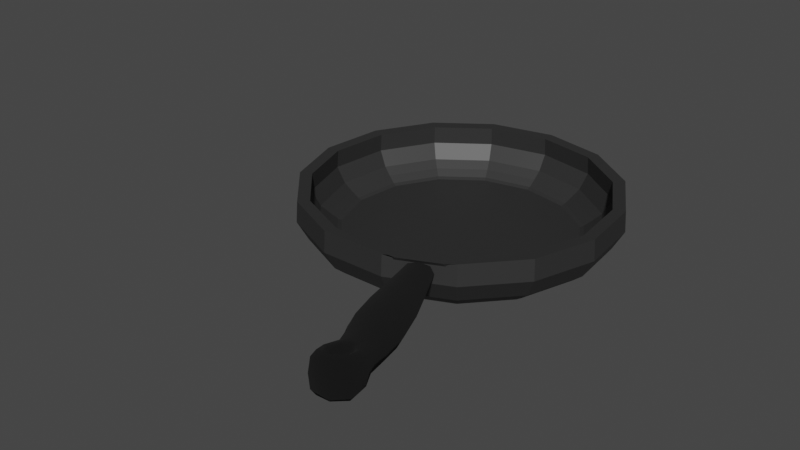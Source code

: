 # Source: tava.blend  (saved by Blender 2.90.8; exported with 4.5.12 LTS)
import bpy
from mathutils import Matrix  # noqa: F401  (used for matrix-valued properties, if any)

bpy.ops.wm.read_factory_settings(use_empty=True)
scene = bpy.context.scene
scene.name = 'Scene'

# ---- collections
col_collection = bpy.data.collections.new('Collection'); scene.collection.children.link(col_collection)

# ---- materials (node trees are filled in below, after node groups)
mat_material_001 = bpy.data.materials.new('Material.001')
mat_material_001.use_transparent_shadow = False
mat_material_002 = bpy.data.materials.new('Material.002')
mat_material_002.use_transparent_shadow = False

# ---- material node trees
mat_material_001.use_nodes = True; mat_material_001.node_tree.nodes.clear()
_N = mat_material_001.node_tree.nodes; _L = mat_material_001.node_tree.links
n0 = _N.new('ShaderNodeBsdfPrincipled'); n0.name = 'Principled BSDF'; n0.location = (10, 300)
n0.distribution = 'GGX'
n0.subsurface_method = 'BURLEY'
n0.inputs[0].default_value = (0.05358, 0.05358, 0.05358, 1.0)
n0.inputs[1].default_value = 0.5669
n0.inputs[2].default_value = 0.5472
n0.inputs[3].default_value = 1.45
n0.inputs[13].default_value = 0.5551
n0.inputs[27].default_value = (0.0, 0.0, 0.0, 1.0)
n0.inputs[28].default_value = 1.0
n1 = _N.new('ShaderNodeOutputMaterial'); n1.name = 'Material Output'; n1.location = (300, 300)
_L.new(n0.outputs[0], n1.inputs[0])
n1.is_active_output = True
mat_material_002.use_nodes = True; mat_material_002.node_tree.nodes.clear()
_N = mat_material_002.node_tree.nodes; _L = mat_material_002.node_tree.links
n0 = _N.new('ShaderNodeBsdfPrincipled'); n0.name = 'Principled BSDF'; n0.location = (10, 300)
n0.distribution = 'GGX'
n0.subsurface_method = 'BURLEY'
n0.inputs[0].default_value = (0.0, 0.0, 0.0, 1.0)
n0.inputs[2].default_value = 1.0
n0.inputs[3].default_value = 1.45
n0.inputs[27].default_value = (0.0, 0.0, 0.0, 1.0)
n0.inputs[28].default_value = 1.0
n1 = _N.new('ShaderNodeOutputMaterial'); n1.name = 'Material Output'; n1.location = (300, 300)
_L.new(n0.outputs[0], n1.inputs[0])
n1.is_active_output = True

# ---- world
world_world = bpy.data.worlds.new('World'); scene.world = world_world
world_world.use_nodes = True; world_world.node_tree.nodes.clear()
_N = world_world.node_tree.nodes; _L = world_world.node_tree.links
n0 = _N.new('ShaderNodeOutputWorld'); n0.name = 'World Output'; n0.location = (300, 300)
n1 = _N.new('ShaderNodeBackground'); n1.name = 'Background'; n1.location = (10, 300)
n1.inputs[0].default_value = (0.05088, 0.05088, 0.05088, 1.0)
_L.new(n1.outputs[0], n0.inputs[0])
n0.is_active_output = True
world_world.color = (0.05088, 0.05088, 0.05088)
world_world.use_sun_shadow = False
world_world.sun_shadow_jitter_overblur = 0.0

# ---- meshes
me_sphere = bpy.data.meshes.new('Sphere')
me_sphere.from_pydata([(-6.749e-10, 1.002, -0.1764), (-2.018e-09, 1.01, -0.3099), (-6.022e-09, 0.9402, -0.4343), (0.4075, 0.9152, -0.1764), (0.4109, 0.9228, -0.3099), (0.3824, 0.8589, -0.4343), (0.3112, 0.6989, -0.5512), (0.7445, 0.6703, -0.1764), (0.7507, 0.6759, -0.3099), (0.6987, 0.6291, -0.4343), (0.5686, 0.5119, -0.5512), (0.9528, 0.3096, -0.1764), (0.9607, 0.3122, -0.3099), (0.8942, 0.2905, -0.4343), (0.7276, 0.2364, -0.5512), (0.9963, -0.1047, -0.1764), (1.005, -0.1056, -0.3099), (0.9351, -0.09828, -0.4343), (0.7609, -0.07997, -0.5512), (0.8676, -0.5009, -0.1764), (0.8748, -0.5051, -0.3099), (0.8143, -0.4701, -0.4343), (0.6626, -0.3825, -0.5512), (0.5888, -0.8105, -0.1764), (0.5937, -0.8172, -0.3099), (0.5526, -0.7607, -0.4343), (0.4497, -0.619, -0.5512), (0.2083, -0.9799, -0.1764), (0.21, -0.9881, -0.3099), (0.1955, -0.9197, -0.4343), (0.1591, -0.7484, -0.5512), (-0.2083, -0.9799, -0.1764), (-0.21, -0.9881, -0.3099), (-0.1955, -0.9197, -0.4343), (-0.1591, -0.7484, -0.5512), (-0.5888, -0.8105, -0.1764), (-0.5937, -0.8172, -0.3099), (-0.5526, -0.7607, -0.4343), (-0.4497, -0.619, -0.5512), (-0.8676, -0.5009, -0.1764), (-0.8748, -0.5051, -0.3099), (-0.8143, -0.4701, -0.4343), (-0.6626, -0.3825, -0.5512), (-0.9963, -0.1047, -0.1764), (-1.005, -0.1056, -0.3099), (-0.9351, -0.09828, -0.4343), (-0.7609, -0.07997, -0.5512), (-0.9528, 0.3096, -0.1764), (-0.9607, 0.3122, -0.3099), (-0.8942, 0.2905, -0.4343), (-0.7276, 0.2364, -0.5512), (-0.7445, 0.6703, -0.1764), (-0.7507, 0.6759, -0.3099), (-0.6987, 0.6291, -0.4343), (-0.5686, 0.5119, -0.5512), (-0.4075, 0.9152, -0.1764), (-0.4109, 0.9228, -0.3099), (-0.3824, 0.8589, -0.4343), (-0.3112, 0.6989, -0.5512), (1.369e-07, 0.7651, -0.5512), (0.6489, 0.5843, -0.4892), (0.3552, 0.7977, -0.4892), (0.8305, 0.2698, -0.4892), (0.8684, -0.09128, -0.4892), (0.7562, -0.4366, -0.4892), (0.5133, -0.7064, -0.4892), (0.1816, -0.8541, -0.4892), (-0.1816, -0.8541, -0.4892), (-0.5133, -0.7064, -0.4892), (-0.7562, -0.4366, -0.4892), (-0.8684, -0.09128, -0.4892), (-0.8305, 0.2698, -0.4892), (-0.6489, 0.5843, -0.4892), (-0.3552, 0.7977, -0.4892), (5.215e-08, 0.8732, -0.4892), (0.6044, 0.5442, -0.5313), (0.3308, 0.743, -0.5313), (0.7735, 0.2513, -0.5313), (0.8088, -0.08501, -0.5313), (0.7043, -0.4067, -0.5313), (0.478, -0.658, -0.5313), (0.1691, -0.7955, -0.5313), (-0.1691, -0.7955, -0.5313), (-0.478, -0.658, -0.5313), (-0.7043, -0.4067, -0.5313), (-0.8088, -0.08501, -0.5313), (-0.7735, 0.2513, -0.5313), (-0.6044, 0.5442, -0.5313), (-0.3308, 0.743, -0.5313), (1.218e-07, 0.8133, -0.5313), (-6.749e-10, 0.9245, -0.18), (-2.018e-09, 0.9342, -0.297), (-6.022e-09, 0.8772, -0.3953), (0.376, 0.8446, -0.18), (0.38, 0.8534, -0.297), (0.3568, 0.8013, -0.3953), (0.3034, 0.6814, -0.4862), (0.687, 0.6186, -0.18), (0.6942, 0.6251, -0.297), (0.6519, 0.5869, -0.3953), (0.5543, 0.4991, -0.4862), (0.8792, 0.2857, -0.18), (0.8884, 0.2887, -0.297), (0.8342, 0.2711, -0.3953), (0.7094, 0.2305, -0.4862), (0.9194, -0.09664, -0.18), (0.929, -0.09765, -0.297), (0.8724, -0.09169, -0.3953), (0.7418, -0.07797, -0.4862), (0.8006, -0.4622, -0.18), (0.809, -0.4671, -0.297), (0.7597, -0.4386, -0.3953), (0.646, -0.3729, -0.4862), (0.5262, -0.856, -0.1764), (0.5402, -0.7722, -0.2812), (0.5156, -0.7097, -0.3953), (0.4384, -0.6034, -0.4862), (0.284, -0.9638, -0.1764), (0.2124, -0.9181, -0.2812), (0.1824, -0.858, -0.3953), (0.1551, -0.7296, -0.4862), (-0.1922, -0.9043, -0.18), (-0.1942, -0.9137, -0.297), (-0.1824, -0.858, -0.3953), (-0.1551, -0.7296, -0.4862), (-0.5434, -0.7479, -0.18), (-0.5491, -0.7557, -0.297), (-0.5156, -0.7097, -0.3953), (-0.4384, -0.6034, -0.4862), (-0.8006, -0.4622, -0.18), (-0.809, -0.4671, -0.297), (-0.7597, -0.4386, -0.3953), (-0.646, -0.3729, -0.4862), (-0.9194, -0.09664, -0.18), (-0.929, -0.09765, -0.297), (-0.8724, -0.09169, -0.3953), (-0.7418, -0.07797, -0.4862), (-0.8792, 0.2857, -0.18), (-0.8884, 0.2887, -0.297), (-0.8342, 0.2711, -0.3953), (-0.7094, 0.2305, -0.4862), (-0.687, 0.6186, -0.18), (-0.6942, 0.6251, -0.297), (-0.6519, 0.5869, -0.3953), (-0.5543, 0.4991, -0.4862), (-0.376, 0.8446, -0.18), (-0.38, 0.8534, -0.297), (-0.3568, 0.8013, -0.3953), (-0.3034, 0.6814, -0.4862), (1.369e-07, 0.7459, -0.4862), (0.6109, 0.55, -0.4389), (0.3343, 0.7509, -0.4389), (0.7818, 0.254, -0.4389), (0.8175, -0.08592, -0.4389), (0.7119, -0.411, -0.4389), (0.4831, -0.665, -0.4389), (0.1709, -0.804, -0.4389), (-0.1709, -0.804, -0.4389), (-0.4831, -0.665, -0.4389), (-0.7119, -0.411, -0.4389), (-0.8175, -0.08592, -0.4389), (-0.7818, 0.254, -0.4389), (-0.6109, 0.55, -0.4389), (-0.3343, 0.7509, -0.4389), (5.215e-08, 0.822, -0.4389), (0.5731, 0.516, -0.475), (0.3137, 0.7045, -0.475), (0.7334, 0.2383, -0.475), (0.7669, -0.08061, -0.475), (0.6678, -0.3856, -0.475), (0.4533, -0.6239, -0.475), (0.1603, -0.7543, -0.475), (-0.1603, -0.7543, -0.475), (-0.4533, -0.6239, -0.475), (-0.6678, -0.3856, -0.475), (-0.7669, -0.08061, -0.475), (-0.7334, 0.2383, -0.475), (-0.5731, 0.516, -0.475), (-0.3137, 0.7045, -0.475), (1.218e-07, 0.7712, -0.475)], [], [(74, 2, 5, 61), (1, 0, 3, 4), (2, 1, 4, 5), (61, 5, 9, 60), (4, 3, 7, 8), (5, 4, 8, 9), (60, 9, 13, 62), (8, 7, 11, 12), (9, 8, 12, 13), (12, 11, 15, 16), (13, 12, 16, 17), (62, 13, 17, 63), (17, 16, 20, 21), (63, 17, 21, 64), (16, 15, 19, 20), (21, 20, 24, 25), (64, 21, 25, 65), (20, 19, 23, 24), (65, 25, 29, 66), (27, 23, 24, 28), (25, 24, 28, 29), (28, 27, 31, 32), (29, 28, 32, 33), (66, 29, 33, 67), (32, 31, 35, 36), (33, 32, 36, 37), (67, 33, 37, 68), (37, 36, 40, 41), (68, 37, 41, 69), (36, 35, 39, 40), (69, 41, 45, 70), (40, 39, 43, 44), (41, 40, 44, 45), (44, 43, 47, 48), (45, 44, 48, 49), (70, 45, 49, 71), (48, 47, 51, 52), (49, 48, 52, 53), (71, 49, 53, 72), (53, 52, 56, 57), (72, 53, 57, 73), (52, 51, 55, 56), (73, 57, 2, 74), (56, 55, 0, 1), (10, 14, 18, 22, 26, 30, 34, 38, 42, 46, 50, 54, 58, 59, 6), (57, 56, 1, 2), (75, 76, 61, 60), (77, 75, 60, 62), (78, 77, 62, 63), (79, 78, 63, 64), (80, 79, 64, 65), (81, 80, 65, 66), (82, 81, 66, 67), (83, 82, 67, 68), (84, 83, 68, 69), (85, 84, 69, 70), (86, 85, 70, 71), (87, 86, 71, 72), (88, 87, 72, 73), (89, 88, 73, 74), (76, 89, 74, 61), (10, 6, 76, 75), (14, 10, 75, 77), (18, 14, 77, 78), (22, 18, 78, 79), (26, 22, 79, 80), (30, 26, 80, 81), (34, 30, 81, 82), (38, 34, 82, 83), (42, 38, 83, 84), (46, 42, 84, 85), (50, 46, 85, 86), (54, 50, 86, 87), (58, 54, 87, 88), (59, 58, 88, 89), (6, 59, 89, 76), (164, 151, 95, 92), (91, 94, 93, 90), (92, 95, 94, 91), (151, 150, 99, 95), (94, 98, 97, 93), (95, 99, 98, 94), (150, 152, 103, 99), (98, 102, 101, 97), (99, 103, 102, 98), (102, 106, 105, 101), (103, 107, 106, 102), (152, 153, 107, 103), (107, 111, 110, 106), (153, 154, 111, 107), (106, 110, 109, 105), (111, 115, 114, 110), (154, 155, 115, 111), (110, 114, 113, 109), (155, 156, 119, 115), (117, 118, 114, 113), (115, 119, 118, 114), (118, 122, 121, 117), (119, 123, 122, 118), (156, 157, 123, 119), (122, 126, 125, 121), (123, 127, 126, 122), (157, 158, 127, 123), (127, 131, 130, 126), (158, 159, 131, 127), (126, 130, 129, 125), (159, 160, 135, 131), (130, 134, 133, 129), (131, 135, 134, 130), (134, 138, 137, 133), (135, 139, 138, 134), (160, 161, 139, 135), (138, 142, 141, 137), (139, 143, 142, 138), (161, 162, 143, 139), (143, 147, 146, 142), (162, 163, 147, 143), (142, 146, 145, 141), (163, 164, 92, 147), (146, 91, 90, 145), (100, 96, 149, 148, 144, 140, 136, 132, 128, 124, 120, 116, 112, 108, 104), (147, 92, 91, 146), (165, 150, 151, 166), (167, 152, 150, 165), (168, 153, 152, 167), (169, 154, 153, 168), (170, 155, 154, 169), (171, 156, 155, 170), (172, 157, 156, 171), (173, 158, 157, 172), (174, 159, 158, 173), (175, 160, 159, 174), (176, 161, 160, 175), (177, 162, 161, 176), (178, 163, 162, 177), (179, 164, 163, 178), (166, 151, 164, 179), (100, 165, 166, 96), (104, 167, 165, 100), (108, 168, 167, 104), (112, 169, 168, 108), (116, 170, 169, 112), (120, 171, 170, 116), (124, 172, 171, 120), (128, 173, 172, 124), (132, 174, 173, 128), (136, 175, 174, 132), (140, 176, 175, 136), (144, 177, 176, 140), (148, 178, 177, 144), (149, 179, 178, 148), (96, 166, 179, 149), (3, 0, 90, 93), (7, 3, 93, 97), (11, 7, 97, 101), (15, 11, 101, 105), (19, 15, 105, 109), (23, 19, 109, 113), (31, 27, 117, 121), (35, 31, 121, 125), (39, 35, 125, 129), (43, 39, 129, 133), (47, 43, 133, 137), (51, 47, 137, 141), (55, 51, 141, 145), (0, 55, 145, 90), (23, 27, 117, 113)])
_uv = me_sphere.uv_layers.new(name='UVMap')
_uv.uv.foreach_set('vector', [0.7333, 0.2727, 0.7333, 0.3636, 0.6667, 0.3636, 0.6667, 0.2727, 0.7333, 0.4545, 0.7333, 0.5455, 0.6667, 0.5455, 0.6667, 0.4545, 0.7333, 0.3636, 0.7333, 0.4545, 0.6667, 0.4545, 0.6667, 0.3636, 0.6667, 0.2727, 0.6667, 0.3636, 0.6, 0.3636, 0.6, 0.2727, 0.6667, 0.4545, 0.6667, 0.5455, 0.6, 0.5455, 0.6, 0.4545, 0.6667, 0.3636, 0.6667, 0.4545, 0.6, 0.4545, 0.6, 0.3636, 0.6, 0.2727, 0.6, 0.3636, 0.5333, 0.3636, 0.5333, 0.2727, 0.6, 0.4545, 0.6, 0.5455, 0.5333, 0.5455, 0.5333, 0.4545, 0.6, 0.3636, 0.6, 0.4545, 0.5333, 0.4545, 0.5333, 0.3636, 0.5333, 0.4545, 0.5333, 0.5455, 0.4667, 0.5455, 0.4667, 0.4545, 0.5333, 0.3636, 0.5333, 0.4545, 0.4667, 0.4545, 0.4667, 0.3636, 0.5333, 0.2727, 0.5333, 0.3636, 0.4667, 0.3636, 0.4667, 0.2727, 0.4667, 0.3636, 0.4667, 0.4545, 0.4, 0.4545, 0.4, 0.3636, 0.4667, 0.2727, 0.4667, 0.3636, 0.4, 0.3636, 0.4, 0.2727, 0.4667, 0.4545, 0.4667, 0.5455, 0.4, 0.5455, 0.4, 0.4545, 0.4, 0.3636, 0.4, 0.4545, 0.3333, 0.4545, 0.3333, 0.3636, 0.4, 0.2727, 0.4, 0.3636, 0.3333, 0.3636, 0.3333, 0.2727, 0.4, 0.4545, 0.4, 0.5455, 0.3333, 0.5455, 0.3333, 0.4545, 0.3333, 0.2727, 0.3333, 0.3636, 0.2667, 0.3636, 0.2667, 0.2727, 0.2667, 0.5455, 0.3333, 0.5455, 0.3333, 0.4545, 0.2667, 0.4545, 0.3333, 0.3636, 0.3333, 0.4545, 0.2667, 0.4545, 0.2667, 0.3636, 0.2667, 0.4545, 0.2667, 0.5455, 0.2, 0.5455, 0.2, 0.4545, 0.2667, 0.3636, 0.2667, 0.4545, 0.2, 0.4545, 0.2, 0.3636, 0.2667, 0.2727, 0.2667, 0.3636, 0.2, 0.3636, 0.2, 0.2727, 0.2, 0.4545, 0.2, 0.5455, 0.1333, 0.5455, 0.1333, 0.4545, 0.2, 0.3636, 0.2, 0.4545, 0.1333, 0.4545, 0.1333, 0.3636, 0.2, 0.2727, 0.2, 0.3636, 0.1333, 0.3636, 0.1333, 0.2727, 0.1333, 0.3636, 0.1333, 0.4545, 0.06667, 0.4545, 0.06667, 0.3636, 0.1333, 0.2727, 0.1333, 0.3636, 0.06667, 0.3636, 0.06667, 0.2727, 0.1333, 0.4545, 0.1333, 0.5455, 0.06667, 0.5455, 0.06667, 0.4545, 0.06667, 0.2727, 0.06667, 0.3636, 5.96e-08, 0.3636, 8.941e-08, 0.2727, 0.06667, 0.4545, 0.06667, 0.5455, 8.941e-08, 0.5455, 8.941e-08, 0.4545, 0.06667, 0.3636, 0.06667, 0.4545, 8.941e-08, 0.4545, 5.96e-08, 0.3636, 1.0, 0.4545, 1.0, 0.5455, 0.9333, 0.5455, 0.9333, 0.4545, 1.0, 0.3636, 1.0, 0.4545, 0.9333, 0.4545, 0.9333, 0.3636, 1.0, 0.2727, 1.0, 0.3636, 0.9333, 0.3636, 0.9333, 0.2727, 0.9333, 0.4545, 0.9333, 0.5455, 0.8667, 0.5455, 0.8667, 0.4545, 0.9333, 0.3636, 0.9333, 0.4545, 0.8667, 0.4545, 0.8667, 0.3636, 0.9333, 0.2727, 0.9333, 0.3636, 0.8667, 0.3636, 0.8667, 0.2727, 0.8667, 0.3636, 0.8667, 0.4545, 0.8, 0.4545, 0.8, 0.3636, 0.8667, 0.2727, 0.8667, 0.3636, 0.8, 0.3636, 0.8, 0.2727, 0.8667, 0.4545, 0.8667, 0.5455, 0.8, 0.5455, 0.8, 0.4545, 0.8, 0.2727, 0.8, 0.3636, 0.7333, 0.3636, 0.7333, 0.2727, 0.8, 0.4545, 0.8, 0.5455, 0.7333, 0.5455, 0.7333, 0.4545, 0.5794, 0.2727, 0.5233, 0.2727, 0.4667, 0.2727, 0.41, 0.2727, 0.3539, 0.2727, 0.299, 0.2727, 0.2466, 0.2727, 0.1996, 0.2727, 0.1725, 0.2727, 0.2665, 0.2727, 0.6669, 0.2727, 0.7608, 0.2727, 0.7337, 0.2727, 0.6867, 0.2727, 0.6343, 0.2727, 0.8, 0.3636, 0.8, 0.4545, 0.7333, 0.4545, 0.7333, 0.3636, 0.5842, 0.2727, 0.6418, 0.2727, 0.6667, 0.2727, 0.6, 0.2727, 0.5256, 0.2727, 0.5842, 0.2727, 0.6, 0.2727, 0.5333, 0.2727, 0.4667, 0.2727, 0.5256, 0.2727, 0.5333, 0.2727, 0.4667, 0.2727, 0.4077, 0.2727, 0.4667, 0.2727, 0.4667, 0.2727, 0.4, 0.2727, 0.3491, 0.2727, 0.4077, 0.2727, 0.4, 0.2727, 0.3333, 0.2727, 0.2915, 0.2727, 0.3491, 0.2727, 0.3333, 0.2727, 0.2667, 0.2727, 0.2359, 0.2727, 0.2915, 0.2727, 0.2667, 0.2727, 0.2, 0.2727, 0.1846, 0.2727, 0.2359, 0.2727, 0.2, 0.2727, 0.1333, 0.2727, 0.1466, 0.2727, 0.1846, 0.2727, 0.1333, 0.2727, 0.06667, 0.2727, 0.227, 0.2727, 0.1466, 0.2727, 0.06667, 0.2727, 8.941e-08, 0.2727, 0.7063, 0.2727, 0.227, 0.2727, 8.941e-08, 0.2727, 0.9333, 0.2727, 0.7867, 0.2727, 0.7063, 0.2727, 0.9333, 0.2727, 0.8667, 0.2727, 0.7488, 0.2727, 0.7867, 0.2727, 0.8667, 0.2727, 0.8, 0.2727, 0.6974, 0.2727, 0.7488, 0.2727, 0.8, 0.2727, 0.7333, 0.2727, 0.6418, 0.2727, 0.6974, 0.2727, 0.7333, 0.2727, 0.6667, 0.2727, 0.5794, 0.2727, 0.6343, 0.2727, 0.6418, 0.2727, 0.5842, 0.2727, 0.5233, 0.2727, 0.5794, 0.2727, 0.5842, 0.2727, 0.5256, 0.2727, 0.4667, 0.2727, 0.5233, 0.2727, 0.5256, 0.2727, 0.4667, 0.2727, 0.41, 0.2727, 0.4667, 0.2727, 0.4667, 0.2727, 0.4077, 0.2727, 0.3539, 0.2727, 0.41, 0.2727, 0.4077, 0.2727, 0.3491, 0.2727, 0.299, 0.2727, 0.3539, 0.2727, 0.3491, 0.2727, 0.2915, 0.2727, 0.2466, 0.2727, 0.299, 0.2727, 0.2915, 0.2727, 0.2359, 0.2727, 0.1996, 0.2727, 0.2466, 0.2727, 0.2359, 0.2727, 0.1846, 0.2727, 0.1725, 0.2727, 0.1996, 0.2727, 0.1846, 0.2727, 0.1466, 0.2727, 0.2665, 0.2727, 0.1725, 0.2727, 0.1466, 0.2727, 0.227, 0.2727, 0.6669, 0.2727, 0.2665, 0.2727, 0.227, 0.2727, 0.7063, 0.2727, 0.7608, 0.2727, 0.6669, 0.2727, 0.7063, 0.2727, 0.7867, 0.2727, 0.7337, 0.2727, 0.7608, 0.2727, 0.7867, 0.2727, 0.7488, 0.2727, 0.6867, 0.2727, 0.7337, 0.2727, 0.7488, 0.2727, 0.6974, 0.2727, 0.6343, 0.2727, 0.6867, 0.2727, 0.6974, 0.2727, 0.6418, 0.2727, 0.7333, 0.2727, 0.6667, 0.2727, 0.6667, 0.3636, 0.7333, 0.3636, 0.7333, 0.4545, 0.6667, 0.4545, 0.6667, 0.5455, 0.7333, 0.5455, 0.7333, 0.3636, 0.6667, 0.3636, 0.6667, 0.4545, 0.7333, 0.4545, 0.6667, 0.2727, 0.6, 0.2727, 0.6, 0.3636, 0.6667, 0.3636, 0.6667, 0.4545, 0.6, 0.4545, 0.6, 0.5455, 0.6667, 0.5455, 0.6667, 0.3636, 0.6, 0.3636, 0.6, 0.4545, 0.6667, 0.4545, 0.6, 0.2727, 0.5333, 0.2727, 0.5333, 0.3636, 0.6, 0.3636, 0.6, 0.4545, 0.5333, 0.4545, 0.5333, 0.5455, 0.6, 0.5455, 0.6, 0.3636, 0.5333, 0.3636, 0.5333, 0.4545, 0.6, 0.4545, 0.5333, 0.4545, 0.4667, 0.4545, 0.4667, 0.5455, 0.5333, 0.5455, 0.5333, 0.3636, 0.4667, 0.3636, 0.4667, 0.4545, 0.5333, 0.4545, 0.5333, 0.2727, 0.4667, 0.2727, 0.4667, 0.3636, 0.5333, 0.3636, 0.4667, 0.3636, 0.4, 0.3636, 0.4, 0.4545, 0.4667, 0.4545, 0.4667, 0.2727, 0.4, 0.2727, 0.4, 0.3636, 0.4667, 0.3636, 0.4667, 0.4545, 0.4, 0.4545, 0.4, 0.5455, 0.4667, 0.5455, 0.4, 0.3636, 0.3333, 0.3636, 0.3333, 0.4545, 0.4, 0.4545, 0.4, 0.2727, 0.3333, 0.2727, 0.3333, 0.3636, 0.4, 0.3636, 0.4, 0.4545, 0.3333, 0.4545, 0.3333, 0.5455, 0.4, 0.5455, 0.3333, 0.2727, 0.2667, 0.2727, 0.2667, 0.3636, 0.3333, 0.3636, 0.2667, 0.5455, 0.2667, 0.4545, 0.3333, 0.4545, 0.3333, 0.5455, 0.3333, 0.3636, 0.2667, 0.3636, 0.2667, 0.4545, 0.3333, 0.4545, 0.2667, 0.4545, 0.2, 0.4545, 0.2, 0.5455, 0.2667, 0.5455, 0.2667, 0.3636, 0.2, 0.3636, 0.2, 0.4545, 0.2667, 0.4545, 0.2667, 0.2727, 0.2, 0.2727, 0.2, 0.3636, 0.2667, 0.3636, 0.2, 0.4545, 0.1333, 0.4545, 0.1333, 0.5455, 0.2, 0.5455, 0.2, 0.3636, 0.1333, 0.3636, 0.1333, 0.4545, 0.2, 0.4545, 0.2, 0.2727, 0.1333, 0.2727, 0.1333, 0.3636, 0.2, 0.3636, 0.1333, 0.3636, 0.06667, 0.3636, 0.06667, 0.4545, 0.1333, 0.4545, 0.1333, 0.2727, 0.06667, 0.2727, 0.06667, 0.3636, 0.1333, 0.3636, 0.1333, 0.4545, 0.06667, 0.4545, 0.06667, 0.5455, 0.1333, 0.5455, 0.06667, 0.2727, 8.941e-08, 0.2727, 5.96e-08, 0.3636, 0.06667, 0.3636, 0.06667, 0.4545, 8.941e-08, 0.4545, 8.941e-08, 0.5455, 0.06667, 0.5455, 0.06667, 0.3636, 5.96e-08, 0.3636, 8.941e-08, 0.4545, 0.06667, 0.4545, 1.0, 0.4545, 0.9333, 0.4545, 0.9333, 0.5455, 1.0, 0.5455, 1.0, 0.3636, 0.9333, 0.3636, 0.9333, 0.4545, 1.0, 0.4545, 1.0, 0.2727, 0.9333, 0.2727, 0.9333, 0.3636, 1.0, 0.3636, 0.9333, 0.4545, 0.8667, 0.4545, 0.8667, 0.5455, 0.9333, 0.5455, 0.9333, 0.3636, 0.8667, 0.3636, 0.8667, 0.4545, 0.9333, 0.4545, 0.9333, 0.2727, 0.8667, 0.2727, 0.8667, 0.3636, 0.9333, 0.3636, 0.8667, 0.3636, 0.8, 0.3636, 0.8, 0.4545, 0.8667, 0.4545, 0.8667, 0.2727, 0.8, 0.2727, 0.8, 0.3636, 0.8667, 0.3636, 0.8667, 0.4545, 0.8, 0.4545, 0.8, 0.5455, 0.8667, 0.5455, 0.8, 0.2727, 0.7333, 0.2727, 0.7333, 0.3636, 0.8, 0.3636, 0.8, 0.4545, 0.7333, 0.4545, 0.7333, 0.5455, 0.8, 0.5455, 0.5794, 0.2727, 0.6343, 0.2727, 0.6867, 0.2727, 0.7337, 0.2727, 0.7608, 0.2727, 0.6669, 0.2727, 0.2665, 0.2727, 0.1725, 0.2727, 0.1996, 0.2727, 0.2466, 0.2727, 0.299, 0.2727, 0.3539, 0.2727, 0.41, 0.2727, 0.4667, 0.2727, 0.5233, 0.2727, 0.8, 0.3636, 0.7333, 0.3636, 0.7333, 0.4545, 0.8, 0.4545, 0.5842, 0.2727, 0.6, 0.2727, 0.6667, 0.2727, 0.6418, 0.2727, 0.5256, 0.2727, 0.5333, 0.2727, 0.6, 0.2727, 0.5842, 0.2727, 0.4667, 0.2727, 0.4667, 0.2727, 0.5333, 0.2727, 0.5256, 0.2727, 0.4077, 0.2727, 0.4, 0.2727, 0.4667, 0.2727, 0.4667, 0.2727, 0.3491, 0.2727, 0.3333, 0.2727, 0.4, 0.2727, 0.4077, 0.2727, 0.2915, 0.2727, 0.2667, 0.2727, 0.3333, 0.2727, 0.3491, 0.2727, 0.2359, 0.2727, 0.2, 0.2727, 0.2667, 0.2727, 0.2915, 0.2727, 0.1846, 0.2727, 0.1333, 0.2727, 0.2, 0.2727, 0.2359, 0.2727, 0.1466, 0.2727, 0.06667, 0.2727, 0.1333, 0.2727, 0.1846, 0.2727, 0.227, 0.2727, 8.941e-08, 0.2727, 0.06667, 0.2727, 0.1466, 0.2727, 0.7063, 0.2727, 0.9333, 0.2727, 8.941e-08, 0.2727, 0.227, 0.2727, 0.7867, 0.2727, 0.8667, 0.2727, 0.9333, 0.2727, 0.7063, 0.2727, 0.7488, 0.2727, 0.8, 0.2727, 0.8667, 0.2727, 0.7867, 0.2727, 0.6974, 0.2727, 0.7333, 0.2727, 0.8, 0.2727, 0.7488, 0.2727, 0.6418, 0.2727, 0.6667, 0.2727, 0.7333, 0.2727, 0.6974, 0.2727, 0.5794, 0.2727, 0.5842, 0.2727, 0.6418, 0.2727, 0.6343, 0.2727, 0.5233, 0.2727, 0.5256, 0.2727, 0.5842, 0.2727, 0.5794, 0.2727, 0.4667, 0.2727, 0.4667, 0.2727, 0.5256, 0.2727, 0.5233, 0.2727, 0.41, 0.2727, 0.4077, 0.2727, 0.4667, 0.2727, 0.4667, 0.2727, 0.3539, 0.2727, 0.3491, 0.2727, 0.4077, 0.2727, 0.41, 0.2727, 0.299, 0.2727, 0.2915, 0.2727, 0.3491, 0.2727, 0.3539, 0.2727, 0.2466, 0.2727, 0.2359, 0.2727, 0.2915, 0.2727, 0.299, 0.2727, 0.1996, 0.2727, 0.1846, 0.2727, 0.2359, 0.2727, 0.2466, 0.2727, 0.1725, 0.2727, 0.1466, 0.2727, 0.1846, 0.2727, 0.1996, 0.2727, 0.2665, 0.2727, 0.227, 0.2727, 0.1466, 0.2727, 0.1725, 0.2727, 0.6669, 0.2727, 0.7063, 0.2727, 0.227, 0.2727, 0.2665, 0.2727, 0.7608, 0.2727, 0.7867, 0.2727, 0.7063, 0.2727, 0.6669, 0.2727, 0.7337, 0.2727, 0.7488, 0.2727, 0.7867, 0.2727, 0.7608, 0.2727, 0.6867, 0.2727, 0.6974, 0.2727, 0.7488, 0.2727, 0.7337, 0.2727, 0.6343, 0.2727, 0.6418, 0.2727, 0.6974, 0.2727, 0.6867, 0.2727, 0.6667, 0.5455, 0.7333, 0.5455, 0.7333, 0.5455, 0.6667, 0.5455, 0.6, 0.5455, 0.6667, 0.5455, 0.6667, 0.5455, 0.6, 0.5455, 0.5333, 0.5455, 0.6, 0.5455, 0.6, 0.5455, 0.5333, 0.5455, 0.4667, 0.5455, 0.5333, 0.5455, 0.5333, 0.5455, 0.4667, 0.5455, 0.4, 0.5455, 0.4667, 0.5455, 0.4667, 0.5455, 0.4, 0.5455, 0.3333, 0.5455, 0.4, 0.5455, 0.4, 0.5455, 0.3333, 0.5455, 0.2, 0.5455, 0.2667, 0.5455, 0.2667, 0.5455, 0.2, 0.5455, 0.1333, 0.5455, 0.2, 0.5455, 0.2, 0.5455, 0.1333, 0.5455, 0.06667, 0.5455, 0.1333, 0.5455, 0.1333, 0.5455, 0.06667, 0.5455, 8.941e-08, 0.5455, 0.06667, 0.5455, 0.06667, 0.5455, 8.941e-08, 0.5455, 0.9333, 0.5455, 1.0, 0.5455, 1.0, 0.5455, 0.9333, 0.5455, 0.8667, 0.5455, 0.9333, 0.5455, 0.9333, 0.5455, 0.8667, 0.5455, 0.8, 0.5455, 0.8667, 0.5455, 0.8667, 0.5455, 0.8, 0.5455, 0.7333, 0.5455, 0.8, 0.5455, 0.8, 0.5455, 0.7333, 0.5455, 0.3333, 0.5455, 0.2667, 0.5455, 0.2667, 0.5455, 0.3333, 0.5455])
me_sphere.materials.append(mat_material_001)
me_sphere.use_remesh_fix_poles = True
me_sphere.use_remesh_preserve_attributes = False
me_sphere.use_mirror_vertex_groups = False
me_sphere.update()
me_sphere_001 = bpy.data.meshes.new('Sphere.001')
me_sphere_001.from_pydata([(0.4565, -0.8772, -0.2979), (0.3403, -0.923, -0.209), (0.4553, -0.8718, -0.209), (0.3405, -0.9289, -0.2979), (0.4504, -1.228, -0.2715), (0.605, -1.159, -0.2715), (0.4501, -1.22, -0.1529), (0.6034, -1.152, -0.1529), (0.6214, -1.655, -0.2196), (0.8097, -1.572, -0.2196), (0.6211, -1.646, -0.06702), (0.8078, -1.563, -0.06702), (0.85, -1.992, -0.1353), (0.9081, -1.966, -0.1353), (0.853, -1.989, 0.02981), (0.9087, -1.964, 0.02981), (0.8954, -2.164, -0.1004), (0.9986, -2.118, -0.1004), (0.899, -2.161, 0.1023), (1.0, -2.116, 0.1023), (0.7828, -1.937, -0.153), (0.9166, -1.877, -0.153), (0.7826, -1.93, -0.004393), (0.9148, -1.871, -0.004393), (0.8704, -2.211, -0.07431), (1.043, -2.135, -0.07431), (0.8703, -2.202, 0.08611), (1.041, -2.126, 0.08611), (0.8802, -2.027, -0.0005279), (0.9172, -2.01, -0.0005279), (0.918, -2.142, 0.04918), (0.9758, -2.116, 0.04918), (0.8641, -2.0, -0.05654), (0.9029, -1.982, -0.05654), (0.9013, -2.114, -0.03273), (0.9605, -2.088, -0.03273), (0.3987, -0.9041, -0.3146), (0.3977, -0.8963, -0.1923), (0.4776, -0.8649, -0.2534), (0.3188, -0.9356, -0.2534), (0.5279, -1.195, -0.2937), (0.5266, -1.185, -0.1307), (0.633, -1.143, -0.2122), (0.4214, -1.237, -0.2122), (0.522, -1.002, -0.2867), (0.3895, -1.061, -0.2867), (0.3893, -1.055, -0.1851), (0.5206, -0.9962, -0.1851), (0.7158, -1.615, -0.2482), (0.7142, -1.603, -0.03842), (0.8439, -1.552, -0.1433), (0.5861, -1.666, -0.1433), (0.5308, -1.445, -0.2489), (0.5305, -1.436, -0.1086), (0.7106, -1.356, -0.1086), (0.7125, -1.365, -0.2489), (0.8342, -1.871, -0.1821), (0.8329, -1.862, 0.001724), (0.9417, -1.863, -0.07767), (0.7556, -1.945, -0.07767), (0.8647, -1.727, -0.04008), (0.8664, -1.734, -0.1857), (0.7087, -1.804, -0.1857), (0.7084, -1.796, -0.04008), (0.9729, -2.214, -0.06368), (0.9718, -2.205, 0.1027), (1.05, -2.133, 0.007667), (0.8654, -2.215, 0.007667), (1.01, -2.014, -0.1049), (0.8119, -2.102, -0.1049), (0.8121, -2.094, 0.04155), (1.008, -2.007, 0.04155), (0.8663, -1.949, -0.1419), (0.868, -1.947, 0.01622), (0.9598, -2.171, -0.09379), (0.9625, -2.168, 0.1159), (0.9685, -2.035, -0.1179), (0.8576, -2.085, -0.1179), (0.8613, -2.081, 0.06605), (0.9691, -2.033, 0.06605), (0.9164, -1.944, -0.1559), (0.8298, -1.982, -0.1559), (0.8297, -1.973, 0.03054), (0.9142, -1.936, 0.03054), (0.8836, -2.19, -0.1104), (1.022, -2.129, -0.1104), (1.019, -2.118, 0.1138), (0.8838, -2.179, 0.1138), (0.8941, -2.008, -0.009893), (0.9529, -2.143, 0.05071), (0.8946, -2.088, 0.02041), (0.9524, -2.062, 0.02041), (0.9098, -2.156, 0.07509), (0.8668, -2.005, 0.01087), (0.9101, -1.985, 0.01087), (0.9913, -2.12, 0.07509), (0.8777, -1.978, -0.05228), (0.9355, -2.112, -0.02325), (0.9365, -2.031, -0.03776), (0.8768, -2.058, -0.03776), (0.9821, -2.105, -0.06197), (0.9022, -1.971, -0.09277), (0.8989, -2.142, -0.06197), (0.8566, -1.991, -0.09277), (0.4559, -1.033, -0.3058), (0.4967, -1.456, -0.1788), (0.3646, -1.069, -0.2359), (0.5461, -0.9883, -0.2359), (0.4548, -1.024, -0.1661), (0.8956, -1.718, -0.1125), (0.6204, -1.395, -0.08228), (0.7455, -1.345, -0.1788), (0.6219, -1.407, -0.2753), (0.7865, -1.768, -0.213), (0.6793, -1.815, -0.1125), (0.7852, -1.757, -0.01452), (0.9745, -2.217, 0.02194), (0.9542, -2.032, -0.07669), (0.8017, -2.102, -0.03164), (0.8766, -2.086, 0.04259), (1.019, -2.006, -0.03164), (0.8583, -1.927, -0.1656), (0.8571, -1.918, 0.01665), (0.9671, -2.195, -0.1024), (0.9662, -2.184, 0.1295), (0.9902, -2.028, -0.1322), (0.8367, -2.097, -0.1322), (0.8372, -2.086, 0.07193), (0.9876, -2.019, 0.07193), (0.9249, -2.078, 0.01219), (0.9625, -2.047, 0.04259), (0.9623, -2.165, 0.08677), (0.8768, -1.968, -0.001588), (0.9054, -2.042, -0.02333), (0.9519, -2.15, -0.05551), (0.8678, -1.954, -0.09788), (0.8656, -2.072, -0.07669)], [], [(3, 36, 104, 45), (36, 0, 44, 104), (104, 44, 5, 40), (45, 104, 40, 4), (6, 43, 105, 53), (43, 4, 52, 105), (105, 52, 8, 51), (53, 105, 51, 10), (1, 39, 106, 46), (39, 3, 45, 106), (106, 45, 4, 43), (46, 106, 43, 6), (0, 38, 107, 44), (38, 2, 47, 107), (107, 47, 7, 42), (44, 107, 42, 5), (2, 37, 108, 47), (37, 1, 46, 108), (108, 46, 6, 41), (47, 108, 41, 7), (9, 50, 109, 61), (50, 11, 60, 109), (109, 60, 23, 58), (61, 109, 58, 21), (7, 41, 110, 54), (41, 6, 53, 110), (110, 53, 10, 49), (54, 110, 49, 11), (5, 42, 111, 55), (42, 7, 54, 111), (111, 54, 11, 50), (55, 111, 50, 9), (4, 40, 112, 52), (40, 5, 55, 112), (112, 55, 9, 48), (52, 112, 48, 8), (8, 48, 113, 62), (48, 9, 61, 113), (113, 61, 21, 56), (62, 113, 56, 20), (10, 51, 114, 63), (51, 8, 62, 114), (114, 62, 20, 59), (63, 114, 59, 22), (11, 49, 115, 60), (49, 10, 63, 115), (115, 63, 22, 57), (60, 115, 57, 23), (24, 64, 116, 67), (64, 25, 66, 116), (116, 66, 27, 65), (67, 116, 65, 26), (13, 76, 117, 101), (76, 17, 100, 117), (117, 100, 35, 98), (101, 117, 98, 33), (22, 59, 118, 70), (59, 20, 69, 118), (118, 69, 24, 67), (70, 118, 67, 26), (14, 78, 119, 93), (78, 18, 92, 119), (119, 92, 30, 90), (93, 119, 90, 28), (21, 58, 120, 68), (58, 23, 71, 120), (120, 71, 27, 66), (68, 120, 66, 25), (13, 72, 121, 80), (72, 12, 81, 121), (121, 81, 20, 56), (80, 121, 56, 21), (14, 73, 122, 82), (73, 15, 83, 122), (122, 83, 23, 57), (82, 122, 57, 22), (16, 74, 123, 84), (74, 17, 85, 123), (123, 85, 25, 64), (84, 123, 64, 24), (19, 75, 124, 86), (75, 18, 87, 124), (124, 87, 26, 65), (86, 124, 65, 27), (17, 76, 125, 85), (76, 13, 80, 125), (125, 80, 21, 68), (85, 125, 68, 25), (12, 77, 126, 81), (77, 16, 84, 126), (126, 84, 24, 69), (81, 126, 69, 20), (18, 78, 127, 87), (78, 14, 82, 127), (127, 82, 22, 70), (87, 127, 70, 26), (15, 79, 128, 83), (79, 19, 86, 128), (128, 86, 27, 71), (83, 128, 71, 23), (29, 88, 129, 91), (88, 28, 90, 129), (129, 90, 30, 89), (91, 129, 89, 31), (19, 79, 130, 95), (79, 15, 94, 130), (130, 94, 29, 91), (95, 130, 91, 31), (18, 75, 131, 92), (75, 19, 95, 131), (131, 95, 31, 89), (92, 131, 89, 30), (15, 73, 132, 94), (73, 14, 93, 132), (132, 93, 28, 88), (94, 132, 88, 29), (32, 96, 133, 99), (96, 33, 98, 133), (133, 98, 35, 97), (99, 133, 97, 34), (17, 74, 134, 100), (74, 16, 102, 134), (134, 102, 34, 97), (100, 134, 97, 35), (12, 72, 135, 103), (72, 13, 101, 135), (135, 101, 33, 96), (103, 135, 96, 32), (16, 77, 136, 102), (77, 12, 103, 136), (136, 103, 32, 99), (102, 136, 99, 34)])
me_sphere_001.polygons.foreach_set('use_smooth', [True] * 132)
_uv = me_sphere_001.uv_layers.new(name='UVMap')
_uv.uv.foreach_set('vector', [0.2894, 0.4697, 0.2995, 0.4583, 0.2995, 0.4583, 0.2894, 0.4697, 0.2995, 0.4583, 0.3096, 0.4697, 0.3096, 0.4697, 0.2995, 0.4583, 0.2995, 0.4583, 0.3096, 0.4697, 0.3096, 0.4697, 0.2995, 0.4583, 0.2894, 0.4697, 0.2995, 0.4583, 0.2995, 0.4583, 0.2894, 0.4697, 0.2848, 0.5455, 0.2852, 0.5019, 0.2852, 0.5019, 0.2848, 0.5455, 0.2852, 0.5019, 0.2894, 0.4697, 0.2894, 0.4697, 0.2852, 0.5019, 0.2852, 0.5019, 0.2894, 0.4697, 0.2894, 0.4697, 0.2852, 0.5019, 0.2848, 0.5455, 0.2852, 0.5019, 0.2852, 0.5019, 0.2848, 0.5455, 0.2848, 0.5455, 0.2852, 0.5019, 0.2852, 0.5019, 0.2848, 0.5455, 0.2852, 0.5019, 0.2894, 0.4697, 0.2894, 0.4697, 0.2852, 0.5019, 0.2852, 0.5019, 0.2894, 0.4697, 0.2894, 0.4697, 0.2852, 0.5019, 0.2848, 0.5455, 0.2852, 0.5019, 0.2852, 0.5019, 0.2848, 0.5455, 0.3096, 0.4697, 0.3141, 0.5019, 0.3141, 0.5019, 0.3096, 0.4697, 0.3141, 0.5019, 0.3149, 0.5455, 0.3149, 0.5455, 0.3141, 0.5019, 0.3141, 0.5019, 0.3149, 0.5455, 0.3149, 0.5455, 0.3141, 0.5019, 0.3096, 0.4697, 0.3141, 0.5019, 0.3141, 0.5019, 0.3096, 0.4697, 0.0, 0.0, 0.0, 0.0, 0.0, 0.0, 0.0, 0.0, 0.0, 0.0, 0.0, 0.0, 0.0, 0.0, 0.0, 0.0, 0.0, 0.0, 0.0, 0.0, 0.0, 0.0, 0.0, 0.0, 0.0, 0.0, 0.0, 0.0, 0.0, 0.0, 0.0, 0.0, 0.3096, 0.4697, 0.3141, 0.5019, 0.3142, 0.5018, 0.3097, 0.4692, 0.3141, 0.5019, 0.3149, 0.5455, 0.3149, 0.5455, 0.3142, 0.5018, 0.3142, 0.5018, 0.3149, 0.5455, 0.3149, 0.5455, 0.3143, 0.5014, 0.3097, 0.4692, 0.3142, 0.5018, 0.3143, 0.5014, 0.3102, 0.4655, 0.0, 0.0, 0.0, 0.0, 0.0, 0.0, 0.0, 0.0, 0.0, 0.0, 0.0, 0.0, 0.0, 0.0, 0.0, 0.0, 0.0, 0.0, 0.0, 0.0, 0.0, 0.0, 0.0, 0.0, 0.0, 0.0, 0.0, 0.0, 0.0, 0.0, 0.0, 0.0, 0.3096, 0.4697, 0.3141, 0.5019, 0.3141, 0.5019, 0.3096, 0.4697, 0.3141, 0.5019, 0.3149, 0.5455, 0.3149, 0.5455, 0.3141, 0.5019, 0.3141, 0.5019, 0.3149, 0.5455, 0.3149, 0.5455, 0.3141, 0.5019, 0.3096, 0.4697, 0.3141, 0.5019, 0.3141, 0.5019, 0.3096, 0.4697, 0.2894, 0.4697, 0.2995, 0.4583, 0.2995, 0.4583, 0.2894, 0.4697, 0.2995, 0.4583, 0.3096, 0.4697, 0.3096, 0.4697, 0.2995, 0.4583, 0.2995, 0.4583, 0.3096, 0.4697, 0.3096, 0.4697, 0.2995, 0.4583, 0.2894, 0.4697, 0.2995, 0.4583, 0.2995, 0.4583, 0.2894, 0.4697, 0.2894, 0.4697, 0.2995, 0.4583, 0.2995, 0.4581, 0.2894, 0.4692, 0.2995, 0.4583, 0.3096, 0.4697, 0.3097, 0.4692, 0.2995, 0.4581, 0.2995, 0.4581, 0.3097, 0.4692, 0.3102, 0.4655, 0.2995, 0.4568, 0.2894, 0.4692, 0.2995, 0.4581, 0.2995, 0.4568, 0.2889, 0.4655, 0.2848, 0.5455, 0.2852, 0.5019, 0.2852, 0.5018, 0.2848, 0.5455, 0.2852, 0.5019, 0.2894, 0.4697, 0.2894, 0.4692, 0.2852, 0.5018, 0.2852, 0.5018, 0.2894, 0.4692, 0.2889, 0.4655, 0.285, 0.5014, 0.2848, 0.5455, 0.2852, 0.5018, 0.285, 0.5014, 0.2848, 0.5455, 0.0, 0.0, 0.0, 0.0, 0.0, 0.0, 0.0, 0.0, 0.0, 0.0, 0.0, 0.0, 0.0, 0.0, 0.0, 0.0, 0.0, 0.0, 0.0, 0.0, 0.0, 0.0, 0.0, 0.0, 0.0, 0.0, 0.0, 0.0, 0.0, 0.0, 0.0, 0.0, 0.2904, 0.4697, 0.2995, 0.4697, 0.2997, 0.5019, 0.2897, 0.5019, 0.2995, 0.4697, 0.3087, 0.4697, 0.3096, 0.5019, 0.2997, 0.5019, 0.2997, 0.5019, 0.3096, 0.5019, 0.3099, 0.5455, 0.2999, 0.5455, 0.2897, 0.5019, 0.2997, 0.5019, 0.2999, 0.5455, 0.2898, 0.5455, 0.3037, 0.4545, 0.3062, 0.4545, 0.3049, 0.4545, 0.3027, 0.4545, 0.3062, 0.4545, 0.305, 0.4545, 0.3042, 0.4545, 0.3049, 0.4545, 0.3049, 0.4545, 0.3042, 0.4545, 0.3041, 0.4545, 0.3048, 0.4545, 0.3027, 0.4545, 0.3049, 0.4545, 0.3048, 0.4545, 0.3026, 0.4545, 0.2848, 0.5455, 0.285, 0.5014, 0.2854, 0.5018, 0.2854, 0.5455, 0.285, 0.5014, 0.2889, 0.4655, 0.2868, 0.4692, 0.2854, 0.5018, 0.2854, 0.5018, 0.2868, 0.4692, 0.2904, 0.4697, 0.2897, 0.5019, 0.2854, 0.5455, 0.2854, 0.5018, 0.2897, 0.5019, 0.2898, 0.5455, 0.0, 0.0, 0.0, 0.0, 0.0, 0.0, 0.0, 0.0, 0.0, 0.0, 0.0, 0.0, 0.0, 0.0, 0.0, 0.0, 0.0, 0.0, 0.0, 0.0, 0.0, 0.0, 0.0, 0.0, 0.0, 0.0, 0.0, 0.0, 0.0, 0.0, 0.0, 0.0, 0.3102, 0.4655, 0.3143, 0.5014, 0.3139, 0.5018, 0.3123, 0.4692, 0.3143, 0.5014, 0.3149, 0.5455, 0.3143, 0.5455, 0.3139, 0.5018, 0.3139, 0.5018, 0.3143, 0.5455, 0.3099, 0.5455, 0.3096, 0.5019, 0.3123, 0.4692, 0.3139, 0.5018, 0.3096, 0.5019, 0.3087, 0.4697, 0.3037, 0.4545, 0.2995, 0.4545, 0.2995, 0.4549, 0.3063, 0.4557, 0.2995, 0.4545, 0.2953, 0.4545, 0.2927, 0.4557, 0.2995, 0.4549, 0.2995, 0.4549, 0.2927, 0.4557, 0.2889, 0.4655, 0.2995, 0.4568, 0.3063, 0.4557, 0.2995, 0.4549, 0.2995, 0.4568, 0.3102, 0.4655, 0.0, 0.0, 0.0, 0.0, 0.0, 0.0, 0.0, 0.0, 0.0, 0.0, 0.0, 0.0, 0.0, 0.0, 0.0, 0.0, 0.0, 0.0, 0.0, 0.0, 0.0, 0.0, 0.0, 0.0, 0.0, 0.0, 0.0, 0.0, 0.0, 0.0, 0.0, 0.0, 0.294, 0.4545, 0.2995, 0.4545, 0.2995, 0.4564, 0.2922, 0.4564, 0.2995, 0.4545, 0.305, 0.4545, 0.3068, 0.4564, 0.2995, 0.4564, 0.2995, 0.4564, 0.3068, 0.4564, 0.3087, 0.4697, 0.2995, 0.4697, 0.2922, 0.4564, 0.2995, 0.4564, 0.2995, 0.4697, 0.2904, 0.4697, 0.0, 0.0, 0.0, 0.0, 0.0, 0.0, 0.0, 0.0, 0.0, 0.0, 0.0, 0.0, 0.0, 0.0, 0.0, 0.0, 0.0, 0.0, 0.0, 0.0, 0.0, 0.0, 0.0, 0.0, 0.0, 0.0, 0.0, 0.0, 0.0, 0.0, 0.0, 0.0, 0.305, 0.4545, 0.3062, 0.4545, 0.3091, 0.4563, 0.3068, 0.4564, 0.3062, 0.4545, 0.3037, 0.4545, 0.3063, 0.4557, 0.3091, 0.4563, 0.3091, 0.4563, 0.3063, 0.4557, 0.3102, 0.4655, 0.3123, 0.4692, 0.3068, 0.4564, 0.3091, 0.4563, 0.3123, 0.4692, 0.3087, 0.4697, 0.2953, 0.4545, 0.2929, 0.4545, 0.2899, 0.4563, 0.2927, 0.4557, 0.2929, 0.4545, 0.294, 0.4545, 0.2922, 0.4564, 0.2899, 0.4563, 0.2899, 0.4563, 0.2922, 0.4564, 0.2904, 0.4697, 0.2868, 0.4692, 0.2927, 0.4557, 0.2899, 0.4563, 0.2868, 0.4692, 0.2889, 0.4655, 0.0, 0.0, 0.0, 0.0, 0.0, 0.0, 0.0, 0.0, 0.0, 0.0, 0.0, 0.0, 0.0, 0.0, 0.0, 0.0, 0.0, 0.0, 0.0, 0.0, 0.0, 0.0, 0.0, 0.0, 0.0, 0.0, 0.0, 0.0, 0.0, 0.0, 0.0, 0.0, 0.0, 0.0, 0.0, 0.0, 0.0, 0.0, 0.0, 0.0, 0.0, 0.0, 0.0, 0.0, 0.0, 0.0, 0.0, 0.0, 0.0, 0.0, 0.0, 0.0, 0.0, 0.0, 0.0, 0.0, 0.0, 0.0, 0.0, 0.0, 0.0, 0.0, 0.0, 0.0, 0.0, 0.0, 0.0, 0.0, 0.0, 0.0, 0.0, 0.0, 0.0, 0.0, 0.0, 0.0, 0.0, 0.0, 0.0, 0.0, 0.0, 0.0, 0.0, 0.0, 0.0, 0.0, 0.0, 0.0, 0.0, 0.0, 0.0, 0.0, 0.0, 0.0, 0.0, 0.0, 0.0, 0.0, 0.0, 0.0, 0.0, 0.0, 0.0, 0.0, 0.0, 0.0, 0.0, 0.0, 0.0, 0.0, 0.0, 0.0, 0.0, 0.0, 0.0, 0.0, 0.0, 0.0, 0.0, 0.0, 0.0, 0.0, 0.0, 0.0, 0.0, 0.0, 0.0, 0.0, 0.0, 0.0, 0.0, 0.0, 0.0, 0.0, 0.0, 0.0, 0.0, 0.0, 0.0, 0.0, 0.0, 0.0, 0.0, 0.0, 0.0, 0.0, 0.0, 0.0, 0.0, 0.0, 0.0, 0.0, 0.0, 0.0, 0.0, 0.0, 0.0, 0.0, 0.0, 0.0, 0.0, 0.0, 0.0, 0.0, 0.0, 0.0, 0.0, 0.0, 0.0, 0.0, 0.0, 0.0, 0.0, 0.0, 0.0, 0.0, 0.0, 0.0, 0.0, 0.0, 0.0, 0.0, 0.0, 0.0, 0.0, 0.0, 0.0, 0.0, 0.0, 0.0, 0.0, 0.0, 0.2962, 0.4545, 0.2996, 0.4545, 0.2995, 0.4545, 0.2939, 0.4545, 0.2996, 0.4545, 0.303, 0.4545, 0.3052, 0.4545, 0.2995, 0.4545, 0.2995, 0.4545, 0.3052, 0.4545, 0.3075, 0.4545, 0.2995, 0.4545, 0.2939, 0.4545, 0.2995, 0.4545, 0.2995, 0.4545, 0.2916, 0.4545, 0.305, 0.4545, 0.2995, 0.4545, 0.2995, 0.4545, 0.3042, 0.4545, 0.2995, 0.4545, 0.294, 0.4545, 0.2949, 0.4545, 0.2995, 0.4545, 0.2995, 0.4545, 0.2949, 0.4545, 0.295, 0.4545, 0.2995, 0.4545, 0.3042, 0.4545, 0.2995, 0.4545, 0.2995, 0.4545, 0.3041, 0.4545, 0.2953, 0.4545, 0.2995, 0.4545, 0.2996, 0.4545, 0.2964, 0.4545, 0.2995, 0.4545, 0.3037, 0.4545, 0.3027, 0.4545, 0.2996, 0.4545, 0.2996, 0.4545, 0.3027, 0.4545, 0.3026, 0.4545, 0.2996, 0.4545, 0.2964, 0.4545, 0.2996, 0.4545, 0.2996, 0.4545, 0.2965, 0.4545, 0.294, 0.4545, 0.2929, 0.4545, 0.2942, 0.4545, 0.2949, 0.4545, 0.2929, 0.4545, 0.2953, 0.4545, 0.2964, 0.4545, 0.2942, 0.4545, 0.2942, 0.4545, 0.2964, 0.4545, 0.2965, 0.4545, 0.2943, 0.4545, 0.2949, 0.4545, 0.2942, 0.4545, 0.2943, 0.4545, 0.295, 0.4545])
me_sphere_001.materials.append(mat_material_002)
me_sphere_001.use_remesh_fix_poles = True
me_sphere_001.use_remesh_preserve_attributes = False
me_sphere_001.use_mirror_vertex_groups = False
me_sphere_001.update()

# ---- objects
ob_sphere = bpy.data.objects.new('Sphere', me_sphere)
ob_sphere_001 = bpy.data.objects.new('Sphere.001', me_sphere_001)

# ---- transforms, parenting, visibility, modifiers, constraints
ob_sphere.parent = ob_sphere_001
ob_sphere.location = (0.0, 0.0, 0.0)
ob_sphere.lineart.crease_threshold = 0.0
ob_sphere_001.location = (0.0, 0.0, 0.0)
ob_sphere_001.lineart.crease_threshold = 0.0

# ---- collection membership
col_collection.objects.link(ob_sphere)
col_collection.objects.link(ob_sphere_001)

# ---- scene / render settings (as saved in the file)
scene.frame_start = 1; scene.frame_end = 250; scene.frame_set(1)
scene.render.engine = 'BLENDER_EEVEE_NEXT'
scene.cycles.use_denoising = False
scene.cycles.samples = 128
scene.cycles.sampling_pattern = 'TABULATED_SOBOL'
scene.cycles.use_adaptive_sampling = False
scene.cycles.use_light_tree = False
scene.view_settings.view_transform = 'Filmic'
bpy.context.view_layer.update()

# ---- added for rendering (the .blend has no active camera and no usable light): camera, sun
cam_auto = bpy.data.cameras.new('AutoCamera')
cam_auto.lens = 50.0
cam_auto.sensor_width = 36.0
cam_auto.clip_end = 1000.0
ob_auto_camera = bpy.data.objects.new('AutoCamera', cam_auto)
scene.collection.objects.link(ob_auto_camera)
ob_auto_camera.location = (3.61778, -4.91773, 2.66534)
ob_auto_camera.rotation_euler = (1.09748, -7.21219e-08, 0.694738)
scene.camera = ob_auto_camera
light_auto_sun = bpy.data.lights.new('AutoSun', 'SUN')
light_auto_sun.energy = 3.0
light_auto_sun.angle = 0.0523599
ob_auto_sun = bpy.data.objects.new('AutoSun', light_auto_sun)
scene.collection.objects.link(ob_auto_sun)
ob_auto_sun.rotation_euler = (0.872665, 0.174533, 0.523599)
bpy.context.view_layer.update()
